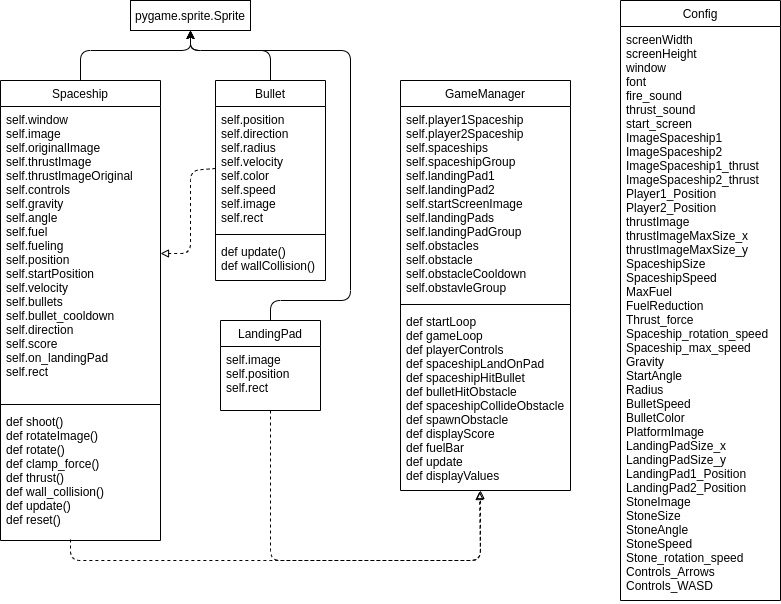

The diagram above was exported from draw.io. Its source (the exported page's mxGraphModel, read from the mxfile embedded in the PNG):
<mxGraphModel dx="528" dy="490" grid="1" gridSize="10" guides="1" tooltips="1" connect="1" arrows="1" fold="1" page="1" pageScale="1" pageWidth="827" pageHeight="1169" math="0" shadow="0">
  <root>
    <mxCell id="WIyWlLk6GJQsqaUBKTNV-0" />
    <mxCell id="WIyWlLk6GJQsqaUBKTNV-1" parent="WIyWlLk6GJQsqaUBKTNV-0" />
    <mxCell id="Z0H_ogLHrHpaTkJNnQw_-10" value="pygame.sprite.Sprite" style="rounded=0;whiteSpace=wrap;html=1;" parent="WIyWlLk6GJQsqaUBKTNV-1" vertex="1">
      <mxGeometry x="150" y="40" width="120" height="30" as="geometry" />
    </mxCell>
    <mxCell id="zkfFHV4jXpPFQw0GAbJ--6" value="Spaceship" style="swimlane;fontStyle=0;align=center;verticalAlign=top;childLayout=stackLayout;horizontal=1;startSize=26;horizontalStack=0;resizeParent=1;resizeLast=0;collapsible=1;marginBottom=0;rounded=0;shadow=0;strokeWidth=1;" parent="WIyWlLk6GJQsqaUBKTNV-1" vertex="1">
      <mxGeometry x="20" y="120" width="160" height="460" as="geometry">
        <mxRectangle x="130" y="380" width="160" height="26" as="alternateBounds" />
      </mxGeometry>
    </mxCell>
    <mxCell id="zkfFHV4jXpPFQw0GAbJ--8" value="self.window&#10;self.image&#10;self.originalImage&#10;self.thrustImage&#10;self.thrustImageOriginal&#10;self.controls&#10;self.gravity&#10;self.angle&#10;self.fuel&#10;self.fueling&#10;self.position&#10;self.startPosition&#10;self.velocity&#10;self.bullets&#10;self.bullet_cooldown&#10;self.direction&#10;self.score&#10;self.on_landingPad&#10;self.rect" style="text;align=left;verticalAlign=top;spacingLeft=4;spacingRight=4;overflow=hidden;rotatable=0;points=[[0,0.5],[1,0.5]];portConstraint=eastwest;rounded=0;shadow=0;html=0;" parent="zkfFHV4jXpPFQw0GAbJ--6" vertex="1">
      <mxGeometry y="26" width="160" height="294" as="geometry" />
    </mxCell>
    <mxCell id="zkfFHV4jXpPFQw0GAbJ--9" value="" style="line;html=1;strokeWidth=1;align=left;verticalAlign=middle;spacingTop=-1;spacingLeft=3;spacingRight=3;rotatable=0;labelPosition=right;points=[];portConstraint=eastwest;" parent="zkfFHV4jXpPFQw0GAbJ--6" vertex="1">
      <mxGeometry y="320" width="160" height="8" as="geometry" />
    </mxCell>
    <mxCell id="zkfFHV4jXpPFQw0GAbJ--11" value="def shoot()&#10;def rotateImage()&#10;def rotate()&#10;def clamp_force()&#10;def thrust()&#10;def wall_collision()&#10;def update()&#10;def reset()" style="text;align=left;verticalAlign=top;spacingLeft=4;spacingRight=4;overflow=hidden;rotatable=0;points=[[0,0.5],[1,0.5]];portConstraint=eastwest;" parent="zkfFHV4jXpPFQw0GAbJ--6" vertex="1">
      <mxGeometry y="328" width="160" height="132" as="geometry" />
    </mxCell>
    <mxCell id="Z0H_ogLHrHpaTkJNnQw_-12" value="" style="endArrow=classic;html=1;exitX=0.5;exitY=0;exitDx=0;exitDy=0;entryX=0.5;entryY=1;entryDx=0;entryDy=0;" parent="WIyWlLk6GJQsqaUBKTNV-1" source="zkfFHV4jXpPFQw0GAbJ--6" target="Z0H_ogLHrHpaTkJNnQw_-10" edge="1">
      <mxGeometry width="50" height="50" relative="1" as="geometry">
        <mxPoint x="270" y="280" as="sourcePoint" />
        <mxPoint x="320" y="230" as="targetPoint" />
        <Array as="points">
          <mxPoint x="100" y="90" />
          <mxPoint x="210" y="90" />
        </Array>
      </mxGeometry>
    </mxCell>
    <mxCell id="XnRpi3SP5bgPmi8gqs2M-1" value="" style="endArrow=block;html=1;exitX=0;exitY=0.5;exitDx=0;exitDy=0;entryX=1;entryY=0.5;entryDx=0;entryDy=0;dashed=1;endFill=0;" parent="WIyWlLk6GJQsqaUBKTNV-1" source="zkfFHV4jXpPFQw0GAbJ--22" target="zkfFHV4jXpPFQw0GAbJ--8" edge="1">
      <mxGeometry width="50" height="50" relative="1" as="geometry">
        <mxPoint x="360" y="320" as="sourcePoint" />
        <mxPoint x="410" y="270" as="targetPoint" />
        <Array as="points">
          <mxPoint x="210" y="210" />
          <mxPoint x="210" y="293" />
        </Array>
      </mxGeometry>
    </mxCell>
    <mxCell id="zkfFHV4jXpPFQw0GAbJ--13" value="LandingPad" style="swimlane;fontStyle=0;align=center;verticalAlign=top;childLayout=stackLayout;horizontal=1;startSize=26;horizontalStack=0;resizeParent=1;resizeLast=0;collapsible=1;marginBottom=0;rounded=0;shadow=0;strokeWidth=1;" parent="WIyWlLk6GJQsqaUBKTNV-1" vertex="1">
      <mxGeometry x="240" y="360" width="100" height="90" as="geometry">
        <mxRectangle x="340" y="380" width="170" height="26" as="alternateBounds" />
      </mxGeometry>
    </mxCell>
    <mxCell id="zkfFHV4jXpPFQw0GAbJ--14" value="self.image&#10;self.position&#10;self.rect" style="text;align=left;verticalAlign=top;spacingLeft=4;spacingRight=4;overflow=hidden;rotatable=0;points=[[0,0.5],[1,0.5]];portConstraint=eastwest;" parent="zkfFHV4jXpPFQw0GAbJ--13" vertex="1">
      <mxGeometry y="26" width="100" height="54" as="geometry" />
    </mxCell>
    <mxCell id="XnRpi3SP5bgPmi8gqs2M-4" value="" style="endArrow=classic;html=1;entryX=0.5;entryY=1;entryDx=0;entryDy=0;exitX=0.5;exitY=0;exitDx=0;exitDy=0;" parent="WIyWlLk6GJQsqaUBKTNV-1" source="zkfFHV4jXpPFQw0GAbJ--17" target="Z0H_ogLHrHpaTkJNnQw_-10" edge="1">
      <mxGeometry width="50" height="50" relative="1" as="geometry">
        <mxPoint x="300" y="370" as="sourcePoint" />
        <mxPoint x="350" y="320" as="targetPoint" />
        <Array as="points">
          <mxPoint x="290" y="90" />
          <mxPoint x="210" y="90" />
        </Array>
      </mxGeometry>
    </mxCell>
    <mxCell id="XnRpi3SP5bgPmi8gqs2M-5" value="" style="endArrow=classic;html=1;exitX=0.5;exitY=0;exitDx=0;exitDy=0;" parent="WIyWlLk6GJQsqaUBKTNV-1" source="zkfFHV4jXpPFQw0GAbJ--13" edge="1">
      <mxGeometry width="50" height="50" relative="1" as="geometry">
        <mxPoint x="300" y="370" as="sourcePoint" />
        <mxPoint x="210" y="70" as="targetPoint" />
        <Array as="points">
          <mxPoint x="290" y="340" />
          <mxPoint x="370" y="340" />
          <mxPoint x="370" y="90" />
          <mxPoint x="210" y="90" />
        </Array>
      </mxGeometry>
    </mxCell>
    <mxCell id="zkfFHV4jXpPFQw0GAbJ--17" value="Bullet" style="swimlane;fontStyle=0;align=center;verticalAlign=top;childLayout=stackLayout;horizontal=1;startSize=26;horizontalStack=0;resizeParent=1;resizeLast=0;collapsible=1;marginBottom=0;rounded=0;shadow=0;strokeWidth=1;" parent="WIyWlLk6GJQsqaUBKTNV-1" vertex="1">
      <mxGeometry x="235" y="120" width="110" height="200" as="geometry">
        <mxRectangle x="550" y="140" width="160" height="26" as="alternateBounds" />
      </mxGeometry>
    </mxCell>
    <mxCell id="zkfFHV4jXpPFQw0GAbJ--22" value="self.position&#10;self.direction&#10;self.radius&#10;self.velocity&#10;self.color&#10;self.speed&#10;self.image&#10;self.rect" style="text;align=left;verticalAlign=top;spacingLeft=4;spacingRight=4;overflow=hidden;rotatable=0;points=[[0,0.5],[1,0.5]];portConstraint=eastwest;rounded=0;shadow=0;html=0;" parent="zkfFHV4jXpPFQw0GAbJ--17" vertex="1">
      <mxGeometry y="26" width="110" height="124" as="geometry" />
    </mxCell>
    <mxCell id="zkfFHV4jXpPFQw0GAbJ--23" value="" style="line;html=1;strokeWidth=1;align=left;verticalAlign=middle;spacingTop=-1;spacingLeft=3;spacingRight=3;rotatable=0;labelPosition=right;points=[];portConstraint=eastwest;" parent="zkfFHV4jXpPFQw0GAbJ--17" vertex="1">
      <mxGeometry y="150" width="110" height="8" as="geometry" />
    </mxCell>
    <mxCell id="zkfFHV4jXpPFQw0GAbJ--24" value="def update()&#10;def wallCollision()" style="text;align=left;verticalAlign=top;spacingLeft=4;spacingRight=4;overflow=hidden;rotatable=0;points=[[0,0.5],[1,0.5]];portConstraint=eastwest;" parent="zkfFHV4jXpPFQw0GAbJ--17" vertex="1">
      <mxGeometry y="158" width="110" height="32" as="geometry" />
    </mxCell>
    <mxCell id="Z0H_ogLHrHpaTkJNnQw_-25" value="GameManager" style="swimlane;fontStyle=0;align=center;verticalAlign=top;childLayout=stackLayout;horizontal=1;startSize=26;horizontalStack=0;resizeParent=1;resizeParentMax=0;resizeLast=0;collapsible=1;marginBottom=0;" parent="WIyWlLk6GJQsqaUBKTNV-1" vertex="1">
      <mxGeometry x="420" y="120" width="170" height="410" as="geometry" />
    </mxCell>
    <mxCell id="Z0H_ogLHrHpaTkJNnQw_-26" value="self.player1Spaceship&#10;self.player2Spaceship&#10;self.spaceships&#10;self.spaceshipGroup&#10;self.landingPad1&#10;self.landingPad2&#10;self.startScreenImage&#10;self.landingPads&#10;self.landingPadGroup&#10;self.obstacles&#10;self.obstacle&#10;self.obstacleCooldown&#10;self.obstavleGroup" style="text;strokeColor=none;fillColor=none;align=left;verticalAlign=top;spacingLeft=4;spacingRight=4;overflow=hidden;rotatable=0;points=[[0,0.5],[1,0.5]];portConstraint=eastwest;" parent="Z0H_ogLHrHpaTkJNnQw_-25" vertex="1">
      <mxGeometry y="26" width="170" height="194" as="geometry" />
    </mxCell>
    <mxCell id="Z0H_ogLHrHpaTkJNnQw_-27" value="" style="line;strokeWidth=1;fillColor=none;align=left;verticalAlign=middle;spacingTop=-1;spacingLeft=3;spacingRight=3;rotatable=0;labelPosition=right;points=[];portConstraint=eastwest;" parent="Z0H_ogLHrHpaTkJNnQw_-25" vertex="1">
      <mxGeometry y="220" width="170" height="8" as="geometry" />
    </mxCell>
    <mxCell id="Z0H_ogLHrHpaTkJNnQw_-28" value="def startLoop&#10;def gameLoop&#10;def playerControls&#10;def spaceshipLandOnPad&#10;def spaceshipHitBullet&#10;def bulletHitObstacle&#10;def spaceshipCollideObstacle&#10;def spawnObstacle&#10;def displayScore&#10;def fuelBar&#10;def update&#10;def displayValues" style="text;strokeColor=none;fillColor=none;align=left;verticalAlign=top;spacingLeft=4;spacingRight=4;overflow=hidden;rotatable=0;points=[[0,0.5],[1,0.5]];portConstraint=eastwest;" parent="Z0H_ogLHrHpaTkJNnQw_-25" vertex="1">
      <mxGeometry y="228" width="170" height="182" as="geometry" />
    </mxCell>
    <mxCell id="Z0H_ogLHrHpaTkJNnQw_-17" value="Config" style="swimlane;fontStyle=0;childLayout=stackLayout;horizontal=1;startSize=26;fillColor=none;horizontalStack=0;resizeParent=1;resizeParentMax=0;resizeLast=0;collapsible=1;marginBottom=0;" parent="WIyWlLk6GJQsqaUBKTNV-1" vertex="1">
      <mxGeometry x="640" y="40" width="160" height="600" as="geometry" />
    </mxCell>
    <mxCell id="Z0H_ogLHrHpaTkJNnQw_-20" value="screenWidth&#10;screenHeight&#10;window&#10;font&#10;fire_sound&#10;thrust_sound&#10;start_screen&#10;ImageSpaceship1&#10;ImageSpaceship2&#10;ImageSpaceship1_thrust&#10;ImageSpaceship2_thrust&#10;Player1_Position&#10;Player2_Position&#10;thrustImage&#10;thrustImageMaxSize_x&#10;thrustImageMaxSize_y&#10;SpaceshipSize&#10;SpaceshipSpeed&#10;MaxFuel&#10;FuelReduction&#10;Thrust_force&#10;Spaceship_rotation_speed&#10;Spaceship_max_speed&#10;Gravity&#10;StartAngle&#10;Radius&#10;BulletSpeed&#10;BulletColor&#10;PlatformImage&#10;LandingPadSize_x&#10;LandingPadSize_y&#10;LandingPad1_Position&#10;LandingPad2_Position&#10;StoneImage&#10;StoneSize&#10;StoneAngle&#10;StoneSpeed&#10;Stone_rotation_speed&#10;Controls_Arrows&#10;Controls_WASD&#10;" style="text;strokeColor=none;fillColor=none;align=left;verticalAlign=top;spacingLeft=4;spacingRight=4;overflow=hidden;rotatable=0;points=[[0,0.5],[1,0.5]];portConstraint=eastwest;" parent="Z0H_ogLHrHpaTkJNnQw_-17" vertex="1">
      <mxGeometry y="26" width="160" height="574" as="geometry" />
    </mxCell>
    <mxCell id="XnRpi3SP5bgPmi8gqs2M-8" value="" style="endArrow=block;html=1;exitX=0.5;exitY=1;exitDx=0;exitDy=0;dashed=1;endFill=0;" parent="WIyWlLk6GJQsqaUBKTNV-1" source="zkfFHV4jXpPFQw0GAbJ--13" edge="1">
      <mxGeometry width="50" height="50" relative="1" as="geometry">
        <mxPoint x="370" y="370" as="sourcePoint" />
        <mxPoint x="499" y="531" as="targetPoint" />
        <Array as="points">
          <mxPoint x="290" y="600" />
          <mxPoint x="500" y="600" />
        </Array>
      </mxGeometry>
    </mxCell>
    <mxCell id="XnRpi3SP5bgPmi8gqs2M-9" value="" style="endArrow=block;html=1;dashed=1;endFill=0;" parent="WIyWlLk6GJQsqaUBKTNV-1" edge="1">
      <mxGeometry width="50" height="50" relative="1" as="geometry">
        <mxPoint x="90" y="579" as="sourcePoint" />
        <mxPoint x="500" y="530" as="targetPoint" />
        <Array as="points">
          <mxPoint x="90" y="600" />
          <mxPoint x="290" y="600" />
          <mxPoint x="500" y="600" />
        </Array>
      </mxGeometry>
    </mxCell>
  </root>
</mxGraphModel>